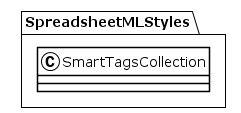

The diagram above was rendered by PlantUML. Its source (embedded in the PNG):
@startuml
!theme plain
package SpreadsheetMLStyles {
class SmartTagsCollection {
}
}
@enduml